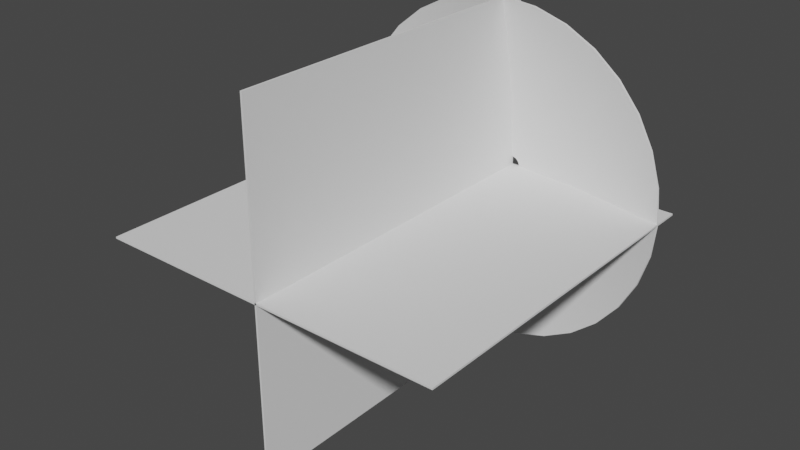 # Source: idk.blend  (saved by Blender 3.4.6; exported with 4.5.12 LTS)
import bpy
from mathutils import Matrix  # noqa: F401  (used for matrix-valued properties, if any)

bpy.ops.wm.read_factory_settings(use_empty=True)
scene = bpy.context.scene
scene.name = 'Scene'

# ---- collections
col_collection = bpy.data.collections.new('Collection'); scene.collection.children.link(col_collection)

# ---- node groups
ng_auto_smooth = bpy.data.node_groups.new('Auto Smooth', 'GeometryNodeTree')
_s = ng_auto_smooth.interface.new_socket(name='Geometry', in_out='OUTPUT', socket_type='NodeSocketGeometry')
_s = ng_auto_smooth.interface.new_socket(name='Geometry', in_out='INPUT', socket_type='NodeSocketGeometry')
_s = ng_auto_smooth.interface.new_socket(name='Angle', in_out='INPUT', socket_type='NodeSocketFloat')
_s.subtype = 'ANGLE'
_s.min_value = 0.0
_s.max_value = 3.142
ng_auto_smooth.is_modifier = True
_N = ng_auto_smooth.nodes; _L = ng_auto_smooth.links
n0 = _N.new('NodeGroupOutput'); n0.name = 'Group Output'; n0.location = (480, -100)
n1 = _N.new('NodeGroupInput'); n1.name = 'Group Input'; n1.location = (-420, -300)
n2 = _N.new('NodeGroupInput'); n2.name = 'Group Input.001'; n2.location = (-60, -100)
n3 = _N.new('GeometryNodeSetShadeSmooth'); n3.name = 'Set Shade Smooth'; n3.location = (120, -100)
n3.domain = 'EDGE'
n4 = _N.new('GeometryNodeSetShadeSmooth'); n4.name = 'Set Shade Smooth.001'; n4.location = (300, -100)
n5 = _N.new('GeometryNodeInputMeshEdgeAngle'); n5.name = 'Edge Angle'; n5.location = (-420, -220)
n6 = _N.new('GeometryNodeInputEdgeSmooth'); n6.name = 'Is Edge Smooth'; n6.location = (-60, -160)
n7 = _N.new('GeometryNodeInputShadeSmooth'); n7.name = 'Is Face Smooth'; n7.location = (-240, -340)
n8 = _N.new('FunctionNodeBooleanMath'); n8.name = 'Boolean Math'; n8.location = (-60, -220)
n9 = _N.new('FunctionNodeCompare'); n9.name = 'Compare'; n9.location = (-240, -180)
n9.operation = 'LESS_EQUAL'
_L.new(n5.outputs[0], n9.inputs[0])
_L.new(n4.outputs[0], n0.inputs[0])
_L.new(n1.outputs[1], n9.inputs[1])
_L.new(n9.outputs[0], n8.inputs[0])
_L.new(n7.outputs[0], n8.inputs[1])
_L.new(n2.outputs[0], n3.inputs[0])
_L.new(n6.outputs[0], n3.inputs[1])
_L.new(n3.outputs[0], n4.inputs[0])
_L.new(n8.outputs[0], n3.inputs[2])
n0.is_active_output = True

# ---- world
world_world = bpy.data.worlds.new('World'); scene.world = world_world
world_world.use_nodes = True; world_world.node_tree.nodes.clear()
_N = world_world.node_tree.nodes; _L = world_world.node_tree.links
n0 = _N.new('ShaderNodeOutputWorld'); n0.name = 'World Output'; n0.location = (300, 300)
n1 = _N.new('ShaderNodeBackground'); n1.name = 'Background'; n1.location = (10, 300)
n1.inputs[0].default_value = (0.05088, 0.05088, 0.05088, 1.0)
_L.new(n1.outputs[0], n0.inputs[0])
n0.is_active_output = True
world_world.color = (0.05088, 0.05088, 0.05088)
world_world.use_sun_shadow = False
world_world.sun_shadow_jitter_overblur = 0.0

# ---- meshes
me_circle = bpy.data.meshes.new('Circle')
me_circle.from_pydata([(0.0, 1.0, 0.1545), (-0.1951, 0.9808, 0.1545), (-0.3827, 0.9239, 0.1545), (-0.5556, 0.8315, 0.1545), (-0.7071, 0.7071, 0.1545), (-0.8315, 0.5556, 0.1545), (-0.9239, 0.3827, 0.1545), (-0.9808, 0.1951, 0.1545), (-1.0, 0.0, 0.1545), (-0.9808, -0.1951, 0.1545), (-0.9239, -0.3827, 0.1545), (-0.8315, -0.5556, 0.1545), (-0.7071, -0.7071, 0.1545), (-0.5556, -0.8315, 0.1545), (-0.3827, -0.9239, 0.1545), (-0.1951, -0.9808, 0.1545), (0.0, -1.0, 0.1545), (0.1951, -0.9808, 0.1545), (0.3827, -0.9239, 0.1545), (0.5556, -0.8315, 0.1545), (0.7071, -0.7071, 0.1545), (0.8315, -0.5556, 0.1545), (0.9239, -0.3827, 0.1545), (0.9808, -0.1951, 0.1545), (1.0, 0.0, 0.1545), (0.9808, 0.1951, 0.1545), (0.9239, 0.3827, 0.1545), (0.8315, 0.5556, 0.1545), (0.7071, 0.7071, 0.1545), (0.5556, 0.8315, 0.1545), (0.3827, 0.9239, 0.1545), (0.1951, 0.9808, 0.1545), (-1.229e-08, 0.0487, 0.0), (-0.009501, 0.04777, 0.0), (-0.01864, 0.04499, 0.0), (-0.02706, 0.04049, 0.0), (-0.03444, 0.03444, 0.0), (-0.04049, 0.02706, 0.0), (-0.04499, 0.01864, 0.0), (-0.04777, 0.009501, 0.0), (-0.0487, 1.34e-08, 0.0), (-0.04777, -0.009501, 0.0), (-0.04499, -0.01864, 0.0), (-0.04049, -0.02706, 0.0), (-0.03444, -0.03444, 0.0), (-0.02706, -0.04049, 0.0), (-0.01864, -0.04499, 0.0), (-0.009501, -0.04777, 0.0), (-1.229e-08, -0.0487, 0.0), (0.009501, -0.04777, 0.0), (0.01864, -0.04499, 0.0), (0.02706, -0.04049, 0.0), (0.03444, -0.03444, 0.0), (0.04049, -0.02706, 0.0), (0.04499, -0.01864, 0.0), (0.04777, -0.009501, 0.0), (0.0487, 1.34e-08, 0.0), (0.04777, 0.009501, 0.0), (0.04499, 0.01864, 0.0), (0.04049, 0.02706, 0.0), (0.03444, 0.03444, 0.0), (0.02706, 0.04049, 0.0), (0.01864, 0.04499, 0.0), (0.009501, 0.04777, 0.0), (0.4064, -0.1683, 0.0378), (0.4314, -0.08582, 0.0378), (-0.4314, -0.08582, 0.0378), (-0.4064, -0.1683, 0.0378), (0.4399, 5.521e-09, 0.0378), (-0.3658, -0.2444, 0.0378), (0.4314, 0.08582, 0.0378), (-0.3111, -0.3111, 0.0378), (0.4064, 0.1683, 0.0378), (-0.2444, -0.3658, 0.0378), (0.3658, 0.2444, 0.0378), (-0.1683, -0.4064, 0.0378), (-6.466e-09, 0.4399, 0.0378), (-0.08582, 0.4314, 0.0378), (0.3111, 0.3111, 0.0378), (-0.08582, -0.4314, 0.0378), (-0.1683, 0.4064, 0.0378), (0.2444, 0.3658, 0.0378), (-6.466e-09, -0.4399, 0.0378), (-0.2444, 0.3658, 0.0378), (0.1683, 0.4064, 0.0378), (0.08582, -0.4314, 0.0378), (-0.3111, 0.3111, 0.0378), (0.08582, 0.4314, 0.0378), (0.1683, -0.4064, 0.0378), (-0.3658, 0.2444, 0.0378), (0.2444, -0.3658, 0.0378), (-0.4064, 0.1683, 0.0378), (0.3111, -0.3111, 0.0378), (-0.4314, 0.08582, 0.0378), (0.3658, -0.2444, 0.0378), (-0.4399, 5.521e-09, 0.0378), (-6.317e-12, 0.998, 0.1643), (-0.1947, 0.9788, 0.1643), (-0.3819, 0.922, 0.1643), (-0.5544, 0.8298, 0.1643), (-0.7057, 0.7057, 0.1643), (-0.8298, 0.5544, 0.1643), (-0.922, 0.3819, 0.1643), (-0.9788, 0.1947, 0.1643), (-0.998, 1.263e-11, 0.1643), (-0.9788, -0.1947, 0.1643), (-0.922, -0.3819, 0.1643), (-0.8298, -0.5544, 0.1643), (-0.7057, -0.7057, 0.1643), (-0.5544, -0.8298, 0.1643), (-0.3819, -0.922, 0.1643), (-0.1947, -0.9788, 0.1643), (-1.263e-11, -0.998, 0.1643), (0.1947, -0.9788, 0.1643), (0.3819, -0.922, 0.1643), (0.5544, -0.8298, 0.1643), (0.7057, -0.7057, 0.1643), (0.8298, -0.5544, 0.1643), (0.922, -0.3819, 0.1643), (0.9788, -0.1947, 0.1643), (0.998, 6.317e-12, 0.1643), (0.9788, 0.1947, 0.1643), (0.922, 0.3819, 0.1643), (0.8298, 0.5544, 0.1643), (0.7057, 0.7057, 0.1643), (0.5544, 0.8298, 0.1643), (0.3819, 0.922, 0.1643), (0.1947, 0.9788, 0.1643), (-1.229e-08, 0.04774, 0.009954), (-0.009314, 0.04682, 0.009954), (-0.01827, 0.04411, 0.009954), (-0.02652, 0.03969, 0.009954), (-0.03376, 0.03376, 0.009954), (-0.03969, 0.02652, 0.009954), (-0.04411, 0.01827, 0.009954), (-0.04682, 0.009314, 0.009954), (-0.04774, 1.34e-08, 0.009954), (-0.04682, -0.009314, 0.009954), (-0.04411, -0.01827, 0.009954), (-0.03969, -0.02652, 0.009954), (-0.03376, -0.03376, 0.009954), (-0.02652, -0.03969, 0.009954), (-0.01827, -0.04411, 0.009954), (-0.009314, -0.04682, 0.009954), (-1.229e-08, -0.04774, 0.009954), (0.009314, -0.04682, 0.009954), (0.01827, -0.04411, 0.009954), (0.02652, -0.03969, 0.009954), (0.03376, -0.03376, 0.009954), (0.03969, -0.02652, 0.009954), (0.04411, -0.01827, 0.009954), (0.04682, -0.009314, 0.009954), (0.04774, 1.34e-08, 0.009954), (0.04682, 0.009314, 0.009954), (0.04411, 0.01827, 0.009954), (0.03969, 0.02652, 0.009954), (0.03376, 0.03376, 0.009954), (0.02652, 0.03969, 0.009954), (0.01827, 0.04411, 0.009954), (0.009314, 0.04682, 0.009954), (0.405, -0.1678, 0.04769), (0.4299, -0.08552, 0.04769), (-0.4299, -0.08552, 0.04769), (-0.405, -0.1678, 0.04769), (0.4384, 5.521e-09, 0.04769), (-0.3645, -0.2435, 0.04769), (0.4299, 0.08552, 0.04769), (-0.31, -0.31, 0.04769), (0.405, 0.1678, 0.04769), (-0.2435, -0.3645, 0.04769), (0.3645, 0.2435, 0.04769), (-0.1678, -0.405, 0.04769), (-6.466e-09, 0.4384, 0.04769), (-0.08552, 0.4299, 0.04769), (0.31, 0.31, 0.04769), (-0.08552, -0.4299, 0.04769), (-0.1678, 0.405, 0.04769), (0.2435, 0.3645, 0.04769), (-6.466e-09, -0.4384, 0.04769), (-0.2435, 0.3645, 0.04769), (0.1678, 0.405, 0.04769), (0.08552, -0.4299, 0.04769), (-0.31, 0.31, 0.04769), (0.08552, 0.4299, 0.04769), (0.1678, -0.405, 0.04769), (-0.3645, 0.2435, 0.04769), (0.2435, -0.3645, 0.04769), (-0.405, 0.1678, 0.04769), (0.31, -0.31, 0.04769), (-0.4299, 0.08552, 0.04769), (0.3645, -0.2435, 0.04769), (-0.4384, 5.521e-09, 0.04769)], [], [(65, 64, 54, 55), (67, 66, 41, 42), (68, 65, 55, 56), (69, 67, 42, 43), (70, 68, 56, 57), (71, 69, 43, 44), (72, 70, 57, 58), (73, 71, 44, 45), (74, 72, 58, 59), (75, 73, 45, 46), (77, 76, 32, 33), (78, 74, 59, 60), (79, 75, 46, 47), (80, 77, 33, 34), (81, 78, 60, 61), (82, 79, 47, 48), (83, 80, 34, 35), (84, 81, 61, 62), (85, 82, 48, 49), (86, 83, 35, 36), (87, 84, 62, 63), (88, 85, 49, 50), (89, 86, 36, 37), (76, 87, 63, 32), (90, 88, 50, 51), (91, 89, 37, 38), (92, 90, 51, 52), (93, 91, 38, 39), (94, 92, 52, 53), (95, 93, 39, 40), (64, 94, 53, 54), (66, 95, 40, 41), (9, 8, 95, 66), (22, 21, 94, 64), (8, 7, 93, 95), (21, 20, 92, 94), (7, 6, 91, 93), (20, 19, 90, 92), (6, 5, 89, 91), (19, 18, 88, 90), (0, 31, 87, 76), (5, 4, 86, 89), (18, 17, 85, 88), (31, 30, 84, 87), (4, 3, 83, 86), (17, 16, 82, 85), (30, 29, 81, 84), (3, 2, 80, 83), (16, 15, 79, 82), (29, 28, 78, 81), (2, 1, 77, 80), (15, 14, 75, 79), (28, 27, 74, 78), (1, 0, 76, 77), (14, 13, 73, 75), (27, 26, 72, 74), (13, 12, 71, 73), (26, 25, 70, 72), (12, 11, 69, 71), (25, 24, 68, 70), (11, 10, 67, 69), (24, 23, 65, 68), (10, 9, 66, 67), (23, 22, 64, 65), (161, 151, 150, 160), (163, 138, 137, 162), (164, 152, 151, 161), (165, 139, 138, 163), (166, 153, 152, 164), (167, 140, 139, 165), (168, 154, 153, 166), (169, 141, 140, 167), (170, 155, 154, 168), (171, 142, 141, 169), (173, 129, 128, 172), (174, 156, 155, 170), (175, 143, 142, 171), (176, 130, 129, 173), (177, 157, 156, 174), (178, 144, 143, 175), (179, 131, 130, 176), (180, 158, 157, 177), (181, 145, 144, 178), (182, 132, 131, 179), (183, 159, 158, 180), (184, 146, 145, 181), (185, 133, 132, 182), (172, 128, 159, 183), (186, 147, 146, 184), (187, 134, 133, 185), (188, 148, 147, 186), (189, 135, 134, 187), (190, 149, 148, 188), (191, 136, 135, 189), (160, 150, 149, 190), (162, 137, 136, 191), (105, 162, 191, 104), (118, 160, 190, 117), (104, 191, 189, 103), (117, 190, 188, 116), (103, 189, 187, 102), (116, 188, 186, 115), (102, 187, 185, 101), (115, 186, 184, 114), (96, 172, 183, 127), (101, 185, 182, 100), (114, 184, 181, 113), (127, 183, 180, 126), (100, 182, 179, 99), (113, 181, 178, 112), (126, 180, 177, 125), (99, 179, 176, 98), (112, 178, 175, 111), (125, 177, 174, 124), (98, 176, 173, 97), (111, 175, 171, 110), (124, 174, 170, 123), (97, 173, 172, 96), (110, 171, 169, 109), (123, 170, 168, 122), (109, 169, 167, 108), (122, 168, 166, 121), (108, 167, 165, 107), (121, 166, 164, 120), (107, 165, 163, 106), (120, 164, 161, 119), (106, 163, 162, 105), (119, 161, 160, 118), (0, 1, 97, 96), (1, 2, 98, 97), (2, 3, 99, 98), (3, 4, 100, 99), (4, 5, 101, 100), (5, 6, 102, 101), (6, 7, 103, 102), (7, 8, 104, 103), (8, 9, 105, 104), (9, 10, 106, 105), (10, 11, 107, 106), (11, 12, 108, 107), (12, 13, 109, 108), (13, 14, 110, 109), (14, 15, 111, 110), (15, 16, 112, 111), (16, 17, 113, 112), (17, 18, 114, 113), (18, 19, 115, 114), (19, 20, 116, 115), (20, 21, 117, 116), (21, 22, 118, 117), (22, 23, 119, 118), (23, 24, 120, 119), (24, 25, 121, 120), (25, 26, 122, 121), (26, 27, 123, 122), (27, 28, 124, 123), (28, 29, 125, 124), (29, 30, 126, 125), (30, 31, 127, 126), (31, 0, 96, 127), (33, 32, 128, 129), (34, 33, 129, 130), (35, 34, 130, 131), (36, 35, 131, 132), (37, 36, 132, 133), (38, 37, 133, 134), (39, 38, 134, 135), (40, 39, 135, 136), (41, 40, 136, 137), (42, 41, 137, 138), (43, 42, 138, 139), (44, 43, 139, 140), (45, 44, 140, 141), (46, 45, 141, 142), (47, 46, 142, 143), (48, 47, 143, 144), (49, 48, 144, 145), (50, 49, 145, 146), (51, 50, 146, 147), (52, 51, 147, 148), (53, 52, 148, 149), (54, 53, 149, 150), (55, 54, 150, 151), (56, 55, 151, 152), (57, 56, 152, 153), (58, 57, 153, 154), (59, 58, 154, 155), (60, 59, 155, 156), (61, 60, 156, 157), (62, 61, 157, 158), (63, 62, 158, 159), (32, 63, 159, 128)])
me_circle.polygons.foreach_set('use_smooth', [True] * 192)
_uv = me_circle.uv_layers.new(name='UVMap')
_uv.uv.foreach_set('vector', [0.5622, 0.5368, 0.5933, 0.5368, 0.5951, 1.49e-08, 0.564, 2.98e-08, 0.9671, 0.5368, 0.9982, 0.5368, 1.0, 0.0, 0.9689, 0.0, 0.531, 0.5368, 0.5622, 0.5368, 0.564, 2.98e-08, 0.5328, 2.98e-08, 0.9359, 0.5368, 0.9671, 0.5368, 0.9689, 0.0, 0.9377, 0.0, 0.4999, 0.5368, 0.531, 0.5368, 0.5328, 2.98e-08, 0.5017, 2.98e-08, 0.9048, 0.5368, 0.9359, 0.5368, 0.9377, 0.0, 0.9066, 0.0, 0.4687, 0.5368, 0.4999, 0.5368, 0.5017, 2.98e-08, 0.4705, 2.98e-08, 0.8736, 0.5368, 0.9048, 0.5368, 0.9066, 0.0, 0.8754, 1.49e-08, 0.4376, 0.5368, 0.4687, 0.5368, 0.4705, 2.98e-08, 0.4394, 2.98e-08, 0.8425, 0.5368, 0.8736, 0.5368, 0.8754, 1.49e-08, 0.8443, 1.49e-08, 0.2507, 0.5368, 0.2819, 0.5368, 0.2836, 4.47e-08, 0.2525, 5.96e-08, 0.4064, 0.5368, 0.4376, 0.5368, 0.4394, 2.98e-08, 0.4082, 4.47e-08, 0.8113, 0.5368, 0.8425, 0.5368, 0.8443, 1.49e-08, 0.8131, 1.49e-08, 0.2196, 0.5368, 0.2507, 0.5368, 0.2525, 5.96e-08, 0.2214, 5.96e-08, 0.3753, 0.5368, 0.4064, 0.5368, 0.4082, 4.47e-08, 0.3771, 4.47e-08, 0.7802, 0.5368, 0.8113, 0.5368, 0.8131, 1.49e-08, 0.782, 1.49e-08, 0.1884, 0.5368, 0.2196, 0.5368, 0.2214, 5.96e-08, 0.1902, 5.96e-08, 0.3441, 0.5368, 0.3753, 0.5368, 0.3771, 4.47e-08, 0.3459, 4.47e-08, 0.749, 0.5368, 0.7802, 0.5368, 0.782, 1.49e-08, 0.7508, 1.49e-08, 0.1573, 0.5368, 0.1884, 0.5368, 0.1902, 5.96e-08, 0.1591, 5.96e-08, 0.313, 0.5368, 0.3441, 0.5368, 0.3459, 4.47e-08, 0.3148, 4.47e-08, 0.7179, 0.5368, 0.749, 0.5368, 0.7508, 1.49e-08, 0.7197, 1.49e-08, 0.1261, 0.5368, 0.1573, 0.5368, 0.1591, 5.96e-08, 0.1279, 5.96e-08, 0.2819, 0.5368, 0.313, 0.5368, 0.3148, 4.47e-08, 0.2836, 4.47e-08, 0.6868, 0.5368, 0.7179, 0.5368, 0.7197, 1.49e-08, 0.6885, 1.49e-08, 0.09498, 0.5368, 0.1261, 0.5368, 0.1279, 5.96e-08, 0.09677, 7.451e-08, 0.6556, 0.5368, 0.6868, 0.5368, 0.6885, 1.49e-08, 0.6574, 1.49e-08, 0.06384, 0.5368, 0.09498, 0.5368, 0.09677, 7.451e-08, 0.06563, 7.451e-08, 0.6245, 0.5368, 0.6556, 0.5368, 0.6574, 1.49e-08, 0.6263, 1.49e-08, 0.03269, 0.5368, 0.06384, 0.5368, 0.06563, 7.451e-08, 0.03448, 7.451e-08, 0.5933, 0.5368, 0.6245, 0.5368, 0.6263, 1.49e-08, 0.5951, 1.49e-08, 0.001545, 0.5368, 0.03269, 0.5368, 0.03448, 7.451e-08, 0.003334, 7.451e-08, 0.0, 1.0, 0.03115, 1.0, 0.03269, 0.5368, 0.001545, 0.5368, 0.5918, 1.0, 0.6229, 1.0, 0.6245, 0.5368, 0.5933, 0.5368, 0.03115, 1.0, 0.06229, 1.0, 0.06384, 0.5368, 0.03269, 0.5368, 0.6229, 1.0, 0.6541, 1.0, 0.6556, 0.5368, 0.6245, 0.5368, 0.06229, 1.0, 0.09344, 1.0, 0.09498, 0.5368, 0.06384, 0.5368, 0.6541, 1.0, 0.6852, 1.0, 0.6868, 0.5368, 0.6556, 0.5368, 0.09344, 1.0, 0.1246, 1.0, 0.1261, 0.5368, 0.09498, 0.5368, 0.6852, 1.0, 0.7164, 1.0, 0.7179, 0.5368, 0.6868, 0.5368, 0.2803, 1.0, 0.3115, 1.0, 0.313, 0.5368, 0.2819, 0.5368, 0.1246, 1.0, 0.1557, 1.0, 0.1573, 0.5368, 0.1261, 0.5368, 0.7164, 1.0, 0.7475, 1.0, 0.749, 0.5368, 0.7179, 0.5368, 0.3115, 1.0, 0.3426, 1.0, 0.3441, 0.5368, 0.313, 0.5368, 0.1557, 1.0, 0.1869, 1.0, 0.1884, 0.5368, 0.1573, 0.5368, 0.7475, 1.0, 0.7786, 1.0, 0.7802, 0.5368, 0.749, 0.5368, 0.3426, 1.0, 0.3737, 1.0, 0.3753, 0.5368, 0.3441, 0.5368, 0.1869, 1.0, 0.218, 1.0, 0.2196, 0.5368, 0.1884, 0.5368, 0.7786, 1.0, 0.8098, 1.0, 0.8113, 0.5368, 0.7802, 0.5368, 0.3737, 1.0, 0.4049, 1.0, 0.4064, 0.5368, 0.3753, 0.5368, 0.218, 1.0, 0.2492, 1.0, 0.2507, 0.5368, 0.2196, 0.5368, 0.8098, 1.0, 0.8409, 1.0, 0.8425, 0.5368, 0.8113, 0.5368, 0.4049, 1.0, 0.436, 1.0, 0.4376, 0.5368, 0.4064, 0.5368, 0.2492, 1.0, 0.2803, 1.0, 0.2819, 0.5368, 0.2507, 0.5368, 0.8409, 1.0, 0.8721, 1.0, 0.8736, 0.5368, 0.8425, 0.5368, 0.436, 1.0, 0.4672, 1.0, 0.4687, 0.5368, 0.4376, 0.5368, 0.8721, 1.0, 0.9032, 1.0, 0.9048, 0.5368, 0.8736, 0.5368, 0.4672, 1.0, 0.4983, 1.0, 0.4999, 0.5368, 0.4687, 0.5368, 0.9032, 1.0, 0.9344, 1.0, 0.9359, 0.5368, 0.9048, 0.5368, 0.4983, 1.0, 0.5295, 1.0, 0.531, 0.5368, 0.4999, 0.5368, 0.9344, 1.0, 0.9655, 1.0, 0.9671, 0.5368, 0.9359, 0.5368, 0.5295, 1.0, 0.5606, 1.0, 0.5622, 0.5368, 0.531, 0.5368, 0.9655, 1.0, 0.9967, 1.0, 0.9982, 0.5368, 0.9671, 0.5368, 0.5606, 1.0, 0.5918, 1.0, 0.5933, 0.5368, 0.5622, 0.5368, 0.5622, 0.5368, 0.564, 2.98e-08, 0.5951, 1.49e-08, 0.5933, 0.5368, 0.9671, 0.5368, 0.9689, 0.0, 1.0, 0.0, 0.9982, 0.5368, 0.531, 0.5368, 0.5328, 2.98e-08, 0.564, 2.98e-08, 0.5622, 0.5368, 0.9359, 0.5368, 0.9377, 0.0, 0.9689, 0.0, 0.9671, 0.5368, 0.4999, 0.5368, 0.5017, 2.98e-08, 0.5328, 2.98e-08, 0.531, 0.5368, 0.9048, 0.5368, 0.9066, 0.0, 0.9377, 0.0, 0.9359, 0.5368, 0.4687, 0.5368, 0.4705, 2.98e-08, 0.5017, 2.98e-08, 0.4999, 0.5368, 0.8736, 0.5368, 0.8754, 1.49e-08, 0.9066, 0.0, 0.9048, 0.5368, 0.4376, 0.5368, 0.4394, 2.98e-08, 0.4705, 2.98e-08, 0.4687, 0.5368, 0.8425, 0.5368, 0.8443, 1.49e-08, 0.8754, 1.49e-08, 0.8736, 0.5368, 0.2507, 0.5368, 0.2525, 5.96e-08, 0.2836, 4.47e-08, 0.2819, 0.5368, 0.4064, 0.5368, 0.4082, 4.47e-08, 0.4394, 2.98e-08, 0.4376, 0.5368, 0.8113, 0.5368, 0.8131, 1.49e-08, 0.8443, 1.49e-08, 0.8425, 0.5368, 0.2196, 0.5368, 0.2214, 5.96e-08, 0.2525, 5.96e-08, 0.2507, 0.5368, 0.3753, 0.5368, 0.3771, 4.47e-08, 0.4082, 4.47e-08, 0.4064, 0.5368, 0.7802, 0.5368, 0.782, 1.49e-08, 0.8131, 1.49e-08, 0.8113, 0.5368, 0.1884, 0.5368, 0.1902, 5.96e-08, 0.2214, 5.96e-08, 0.2196, 0.5368, 0.3441, 0.5368, 0.3459, 4.47e-08, 0.3771, 4.47e-08, 0.3753, 0.5368, 0.749, 0.5368, 0.7508, 1.49e-08, 0.782, 1.49e-08, 0.7802, 0.5368, 0.1573, 0.5368, 0.1591, 5.96e-08, 0.1902, 5.96e-08, 0.1884, 0.5368, 0.313, 0.5368, 0.3148, 4.47e-08, 0.3459, 4.47e-08, 0.3441, 0.5368, 0.7179, 0.5368, 0.7197, 1.49e-08, 0.7508, 1.49e-08, 0.749, 0.5368, 0.1261, 0.5368, 0.1279, 5.96e-08, 0.1591, 5.96e-08, 0.1573, 0.5368, 0.2819, 0.5368, 0.2836, 4.47e-08, 0.3148, 4.47e-08, 0.313, 0.5368, 0.6868, 0.5368, 0.6885, 1.49e-08, 0.7197, 1.49e-08, 0.7179, 0.5368, 0.09498, 0.5368, 0.09677, 7.451e-08, 0.1279, 5.96e-08, 0.1261, 0.5368, 0.6556, 0.5368, 0.6574, 1.49e-08, 0.6885, 1.49e-08, 0.6868, 0.5368, 0.06384, 0.5368, 0.06563, 7.451e-08, 0.09677, 7.451e-08, 0.09498, 0.5368, 0.6245, 0.5368, 0.6263, 1.49e-08, 0.6574, 1.49e-08, 0.6556, 0.5368, 0.03269, 0.5368, 0.03448, 7.451e-08, 0.06563, 7.451e-08, 0.06384, 0.5368, 0.5933, 0.5368, 0.5951, 1.49e-08, 0.6263, 1.49e-08, 0.6245, 0.5368, 0.001545, 0.5368, 0.003334, 7.451e-08, 0.03448, 7.451e-08, 0.03269, 0.5368, 0.0, 1.0, 0.001545, 0.5368, 0.03269, 0.5368, 0.03115, 1.0, 0.5918, 1.0, 0.5933, 0.5368, 0.6245, 0.5368, 0.6229, 1.0, 0.03115, 1.0, 0.03269, 0.5368, 0.06384, 0.5368, 0.06229, 1.0, 0.6229, 1.0, 0.6245, 0.5368, 0.6556, 0.5368, 0.6541, 1.0, 0.06229, 1.0, 0.06384, 0.5368, 0.09498, 0.5368, 0.09344, 1.0, 0.6541, 1.0, 0.6556, 0.5368, 0.6868, 0.5368, 0.6852, 1.0, 0.09344, 1.0, 0.09498, 0.5368, 0.1261, 0.5368, 0.1246, 1.0, 0.6852, 1.0, 0.6868, 0.5368, 0.7179, 0.5368, 0.7164, 1.0, 0.2803, 1.0, 0.2819, 0.5368, 0.313, 0.5368, 0.3115, 1.0, 0.1246, 1.0, 0.1261, 0.5368, 0.1573, 0.5368, 0.1557, 1.0, 0.7164, 1.0, 0.7179, 0.5368, 0.749, 0.5368, 0.7475, 1.0, 0.3115, 1.0, 0.313, 0.5368, 0.3441, 0.5368, 0.3426, 1.0, 0.1557, 1.0, 0.1573, 0.5368, 0.1884, 0.5368, 0.1869, 1.0, 0.7475, 1.0, 0.749, 0.5368, 0.7802, 0.5368, 0.7786, 1.0, 0.3426, 1.0, 0.3441, 0.5368, 0.3753, 0.5368, 0.3737, 1.0, 0.1869, 1.0, 0.1884, 0.5368, 0.2196, 0.5368, 0.218, 1.0, 0.7786, 1.0, 0.7802, 0.5368, 0.8113, 0.5368, 0.8098, 1.0, 0.3737, 1.0, 0.3753, 0.5368, 0.4064, 0.5368, 0.4049, 1.0, 0.218, 1.0, 0.2196, 0.5368, 0.2507, 0.5368, 0.2492, 1.0, 0.8098, 1.0, 0.8113, 0.5368, 0.8425, 0.5368, 0.8409, 1.0, 0.4049, 1.0, 0.4064, 0.5368, 0.4376, 0.5368, 0.436, 1.0, 0.2492, 1.0, 0.2507, 0.5368, 0.2819, 0.5368, 0.2803, 1.0, 0.8409, 1.0, 0.8425, 0.5368, 0.8736, 0.5368, 0.8721, 1.0, 0.436, 1.0, 0.4376, 0.5368, 0.4687, 0.5368, 0.4672, 1.0, 0.8721, 1.0, 0.8736, 0.5368, 0.9048, 0.5368, 0.9032, 1.0, 0.4672, 1.0, 0.4687, 0.5368, 0.4999, 0.5368, 0.4983, 1.0, 0.9032, 1.0, 0.9048, 0.5368, 0.9359, 0.5368, 0.9344, 1.0, 0.4983, 1.0, 0.4999, 0.5368, 0.531, 0.5368, 0.5295, 1.0, 0.9344, 1.0, 0.9359, 0.5368, 0.9671, 0.5368, 0.9655, 1.0, 0.5295, 1.0, 0.531, 0.5368, 0.5622, 0.5368, 0.5606, 1.0, 0.9655, 1.0, 0.9671, 0.5368, 0.9982, 0.5368, 0.9967, 1.0, 0.5606, 1.0, 0.5622, 0.5368, 0.5933, 0.5368, 0.5918, 1.0, 0.2803, 1.0, 0.2492, 1.0, 0.2492, 1.0, 0.2803, 1.0, 0.2492, 1.0, 0.218, 1.0, 0.218, 1.0, 0.2492, 1.0, 0.218, 1.0, 0.1869, 1.0, 0.1869, 1.0, 0.218, 1.0, 0.1869, 1.0, 0.1557, 1.0, 0.1557, 1.0, 0.1869, 1.0, 0.1557, 1.0, 0.1246, 1.0, 0.1246, 1.0, 0.1557, 1.0, 0.1246, 1.0, 0.09344, 1.0, 0.09344, 1.0, 0.1246, 1.0, 0.09344, 1.0, 0.06229, 1.0, 0.06229, 1.0, 0.09344, 1.0, 0.06229, 1.0, 0.03115, 1.0, 0.03115, 1.0, 0.06229, 1.0, 0.03115, 1.0, 0.0, 1.0, 0.0, 1.0, 0.03115, 1.0, 0.9967, 1.0, 0.9655, 1.0, 0.9655, 1.0, 0.9967, 1.0, 0.9655, 1.0, 0.9344, 1.0, 0.9344, 1.0, 0.9655, 1.0, 0.9344, 1.0, 0.9032, 1.0, 0.9032, 1.0, 0.9344, 1.0, 0.9032, 1.0, 0.8721, 1.0, 0.8721, 1.0, 0.9032, 1.0, 0.8721, 1.0, 0.8409, 1.0, 0.8409, 1.0, 0.8721, 1.0, 0.8409, 1.0, 0.8098, 1.0, 0.8098, 1.0, 0.8409, 1.0, 0.8098, 1.0, 0.7786, 1.0, 0.7786, 1.0, 0.8098, 1.0, 0.7786, 1.0, 0.7475, 1.0, 0.7475, 1.0, 0.7786, 1.0, 0.7475, 1.0, 0.7164, 1.0, 0.7164, 1.0, 0.7475, 1.0, 0.7164, 1.0, 0.6852, 1.0, 0.6852, 1.0, 0.7164, 1.0, 0.6852, 1.0, 0.6541, 1.0, 0.6541, 1.0, 0.6852, 1.0, 0.6541, 1.0, 0.6229, 1.0, 0.6229, 1.0, 0.6541, 1.0, 0.6229, 1.0, 0.5918, 1.0, 0.5918, 1.0, 0.6229, 1.0, 0.5918, 1.0, 0.5606, 1.0, 0.5606, 1.0, 0.5918, 1.0, 0.5606, 1.0, 0.5295, 1.0, 0.5295, 1.0, 0.5606, 1.0, 0.5295, 1.0, 0.4983, 1.0, 0.4983, 1.0, 0.5295, 1.0, 0.4983, 1.0, 0.4672, 1.0, 0.4672, 1.0, 0.4983, 1.0, 0.4672, 1.0, 0.436, 1.0, 0.436, 1.0, 0.4672, 1.0, 0.436, 1.0, 0.4049, 1.0, 0.4049, 1.0, 0.436, 1.0, 0.4049, 1.0, 0.3737, 1.0, 0.3737, 1.0, 0.4049, 1.0, 0.3737, 1.0, 0.3426, 1.0, 0.3426, 1.0, 0.3737, 1.0, 0.3426, 1.0, 0.3115, 1.0, 0.3115, 1.0, 0.3426, 1.0, 0.3115, 1.0, 0.2803, 1.0, 0.2803, 1.0, 0.3115, 1.0, 0.2525, 5.96e-08, 0.2836, 4.47e-08, 0.2836, 4.47e-08, 0.2525, 5.96e-08, 0.2214, 5.96e-08, 0.2525, 5.96e-08, 0.2525, 5.96e-08, 0.2214, 5.96e-08, 0.1902, 5.96e-08, 0.2214, 5.96e-08, 0.2214, 5.96e-08, 0.1902, 5.96e-08, 0.1591, 5.96e-08, 0.1902, 5.96e-08, 0.1902, 5.96e-08, 0.1591, 5.96e-08, 0.1279, 5.96e-08, 0.1591, 5.96e-08, 0.1591, 5.96e-08, 0.1279, 5.96e-08, 0.09677, 7.451e-08, 0.1279, 5.96e-08, 0.1279, 5.96e-08, 0.09677, 7.451e-08, 0.06563, 7.451e-08, 0.09677, 7.451e-08, 0.09677, 7.451e-08, 0.06563, 7.451e-08, 0.03448, 7.451e-08, 0.06563, 7.451e-08, 0.06563, 7.451e-08, 0.03448, 7.451e-08, 0.003334, 7.451e-08, 0.03448, 7.451e-08, 0.03448, 7.451e-08, 0.003334, 7.451e-08, 0.9689, 0.0, 1.0, 0.0, 1.0, 0.0, 0.9689, 0.0, 0.9377, 0.0, 0.9689, 0.0, 0.9689, 0.0, 0.9377, 0.0, 0.9066, 0.0, 0.9377, 0.0, 0.9377, 0.0, 0.9066, 0.0, 0.8754, 1.49e-08, 0.9066, 0.0, 0.9066, 0.0, 0.8754, 1.49e-08, 0.8443, 1.49e-08, 0.8754, 1.49e-08, 0.8754, 1.49e-08, 0.8443, 1.49e-08, 0.8131, 1.49e-08, 0.8443, 1.49e-08, 0.8443, 1.49e-08, 0.8131, 1.49e-08, 0.782, 1.49e-08, 0.8131, 1.49e-08, 0.8131, 1.49e-08, 0.782, 1.49e-08, 0.7508, 1.49e-08, 0.782, 1.49e-08, 0.782, 1.49e-08, 0.7508, 1.49e-08, 0.7197, 1.49e-08, 0.7508, 1.49e-08, 0.7508, 1.49e-08, 0.7197, 1.49e-08, 0.6885, 1.49e-08, 0.7197, 1.49e-08, 0.7197, 1.49e-08, 0.6885, 1.49e-08, 0.6574, 1.49e-08, 0.6885, 1.49e-08, 0.6885, 1.49e-08, 0.6574, 1.49e-08, 0.6263, 1.49e-08, 0.6574, 1.49e-08, 0.6574, 1.49e-08, 0.6263, 1.49e-08, 0.5951, 1.49e-08, 0.6263, 1.49e-08, 0.6263, 1.49e-08, 0.5951, 1.49e-08, 0.564, 2.98e-08, 0.5951, 1.49e-08, 0.5951, 1.49e-08, 0.564, 2.98e-08, 0.5328, 2.98e-08, 0.564, 2.98e-08, 0.564, 2.98e-08, 0.5328, 2.98e-08, 0.5017, 2.98e-08, 0.5328, 2.98e-08, 0.5328, 2.98e-08, 0.5017, 2.98e-08, 0.4705, 2.98e-08, 0.5017, 2.98e-08, 0.5017, 2.98e-08, 0.4705, 2.98e-08, 0.4394, 2.98e-08, 0.4705, 2.98e-08, 0.4705, 2.98e-08, 0.4394, 2.98e-08, 0.4082, 4.47e-08, 0.4394, 2.98e-08, 0.4394, 2.98e-08, 0.4082, 4.47e-08, 0.3771, 4.47e-08, 0.4082, 4.47e-08, 0.4082, 4.47e-08, 0.3771, 4.47e-08, 0.3459, 4.47e-08, 0.3771, 4.47e-08, 0.3771, 4.47e-08, 0.3459, 4.47e-08, 0.3148, 4.47e-08, 0.3459, 4.47e-08, 0.3459, 4.47e-08, 0.3148, 4.47e-08, 0.2836, 4.47e-08, 0.3148, 4.47e-08, 0.3148, 4.47e-08, 0.2836, 4.47e-08])
me_circle.update()
me_plane = bpy.data.meshes.new('Plane')
me_plane.from_pydata([(-1.298, -2.617, 0.0008371), (1.296, -2.617, 0.0008371), (-1.298, -0.02278, 0.0008371), (1.296, -0.02278, 0.0008371), (-0.0008149, -2.617, 1.298), (-0.0008147, -2.617, -1.296), (-0.0008149, -0.02278, 1.298), (-0.0008147, -0.02278, -1.296), (-1.298, -2.617, -0.01214), (1.296, -2.617, -0.01214), (-1.298, -0.02278, -0.01214), (1.296, -0.02278, -0.01214), (-0.01379, -2.617, 1.298), (-0.01379, -2.617, -1.296), (-0.01379, -0.02278, 1.298), (-0.01379, -0.02278, -1.296)], [], [(0, 1, 3, 2), (4, 5, 7, 6), (8, 10, 11, 9), (12, 14, 15, 13), (0, 2, 10, 8), (1, 0, 8, 9), (3, 1, 9, 11), (2, 3, 11, 10), (4, 6, 14, 12), (5, 4, 12, 13), (7, 5, 13, 15), (6, 7, 15, 14)])
_uv = me_plane.uv_layers.new(name='UVMap')
_uv.uv.foreach_set('vector', [1.0, 1.0, 0.0, 1.0, 0.0, 0.0, 1.0, 0.0, 1.0, 1.0, 0.0, 1.0, 0.0, 0.0, 1.0, 0.0, 1.0, 1.0, 1.0, 0.0, 0.0, 0.0, 0.0, 1.0, 1.0, 1.0, 1.0, 0.0, 0.0, 0.0, 0.0, 1.0, 1.0, 1.0, 1.0, 0.0, 1.0, 0.0, 1.0, 1.0, 0.0, 1.0, 1.0, 1.0, 1.0, 1.0, 0.0, 1.0, 0.0, 0.0, 0.0, 1.0, 0.0, 1.0, 0.0, 0.0, 1.0, 0.0, 0.0, 0.0, 0.0, 0.0, 1.0, 0.0, 1.0, 1.0, 1.0, 0.0, 1.0, 0.0, 1.0, 1.0, 0.0, 1.0, 1.0, 1.0, 1.0, 1.0, 0.0, 1.0, 0.0, 0.0, 0.0, 1.0, 0.0, 1.0, 0.0, 0.0, 1.0, 0.0, 0.0, 0.0, 0.0, 0.0, 1.0, 0.0])
me_plane.update()

# ---- objects
ob_circle = bpy.data.objects.new('Circle', me_circle)
ob_plane = bpy.data.objects.new('Plane', me_plane)

# ---- transforms, parenting, visibility, modifiers, constraints
ob_circle.location = (0.0, 0.0, 0.0)
ob_circle.rotation_euler = (1.571, -0.0, 0.0)
_m = ob_circle.modifiers.new('Auto Smooth', 'NODES')
_m.node_group = ng_auto_smooth
_gi = [s.identifier for s in ng_auto_smooth.interface.items_tree if s.item_type == 'SOCKET' and s.in_out == 'INPUT']
_m[_gi[1]] = 0.5236  # Angle
ob_plane.location = (0.0006281, 0.01756, -0.0006453)
ob_plane.scale = (0.7709, 0.7709, 0.7709)

# ---- collection membership
col_collection.objects.link(ob_circle)
col_collection.objects.link(ob_plane)

# ---- scene / render settings (as saved in the file)
scene.frame_start = 1; scene.frame_end = 250; scene.frame_set(1)
scene.render.engine = 'BLENDER_EEVEE_NEXT'
scene.cycles.sampling_pattern = 'TABULATED_SOBOL'
scene.cycles.use_light_tree = False
scene.view_settings.view_transform = 'Filmic'
bpy.context.view_layer.update()

# ---- added for rendering (the .blend has no active camera and no usable light): camera, sun
cam_auto = bpy.data.cameras.new('AutoCamera')
cam_auto.lens = 50.0
cam_auto.sensor_width = 36.0
cam_auto.clip_end = 1000.0
ob_auto_camera = bpy.data.objects.new('AutoCamera', cam_auto)
scene.collection.objects.link(ob_auto_camera)
ob_auto_camera.location = (3.20507, -4.84609, 2.56406)
ob_auto_camera.rotation_euler = (1.09748, -7.21219e-08, 0.694738)
scene.camera = ob_auto_camera
light_auto_sun = bpy.data.lights.new('AutoSun', 'SUN')
light_auto_sun.energy = 3.0
light_auto_sun.angle = 0.0523599
ob_auto_sun = bpy.data.objects.new('AutoSun', light_auto_sun)
scene.collection.objects.link(ob_auto_sun)
ob_auto_sun.rotation_euler = (0.872665, 0.174533, 0.523599)
bpy.context.view_layer.update()

